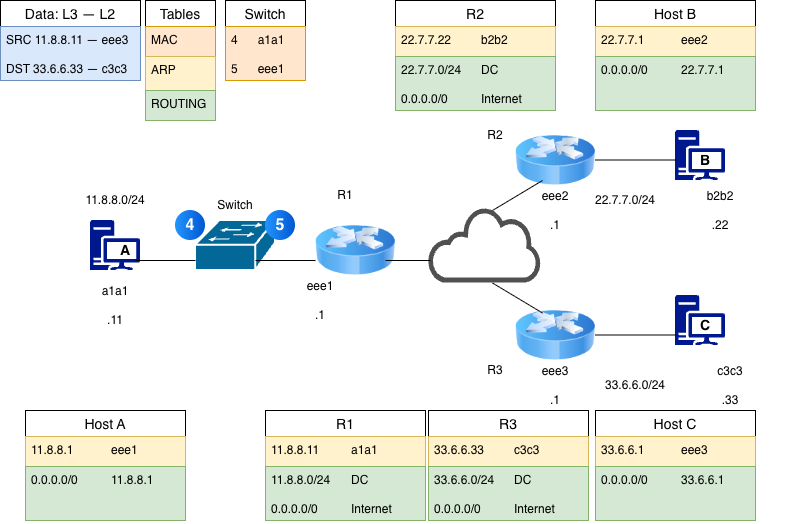

The diagram above was exported from draw.io. Its source (the exported page's mxGraphModel, read from the mxfile embedded in the PNG):
<mxGraphModel dx="934" dy="604" grid="1" gridSize="10" guides="1" tooltips="1" connect="1" arrows="1" fold="1" page="1" pageScale="1" pageWidth="850" pageHeight="1100" math="0" shadow="0">
  <root>
    <mxCell id="0" />
    <mxCell id="1" parent="0" />
    <mxCell id="vCc4e86P4NsfJiHIO7cD-1" parent="1" style="sketch=0;aspect=fixed;pointerEvents=1;shadow=0;dashed=0;html=1;strokeColor=none;labelPosition=center;verticalLabelPosition=bottom;verticalAlign=top;align=center;fillColor=#00188D;shape=mxgraph.mscae.enterprise.workstation_client" value="" vertex="1">
      <mxGeometry height="50" width="50" x="95" y="280" as="geometry" />
    </mxCell>
    <mxCell id="vCc4e86P4NsfJiHIO7cD-3" parent="1" style="sketch=0;aspect=fixed;pointerEvents=1;shadow=0;dashed=0;html=1;strokeColor=none;labelPosition=center;verticalLabelPosition=bottom;verticalAlign=top;align=center;fillColor=#00188D;shape=mxgraph.mscae.enterprise.workstation_client" value="" vertex="1">
      <mxGeometry height="50" width="50" x="680" y="190" as="geometry" />
    </mxCell>
    <mxCell id="vCc4e86P4NsfJiHIO7cD-4" parent="1" style="sketch=0;aspect=fixed;pointerEvents=1;shadow=0;dashed=0;html=1;strokeColor=none;labelPosition=center;verticalLabelPosition=bottom;verticalAlign=top;align=center;fillColor=#00188D;shape=mxgraph.mscae.enterprise.workstation_client" value="" vertex="1">
      <mxGeometry height="50" width="50" x="680" y="355" as="geometry" />
    </mxCell>
    <mxCell id="vCc4e86P4NsfJiHIO7cD-5" parent="1" style="image;html=1;image=img/lib/clip_art/networking/Router_Icon_128x128.png" value="" vertex="1">
      <mxGeometry height="80" width="80" x="320" y="270" as="geometry" />
    </mxCell>
    <mxCell id="vCc4e86P4NsfJiHIO7cD-6" parent="1" style="image;html=1;image=img/lib/clip_art/networking/Router_Icon_128x128.png" value="" vertex="1">
      <mxGeometry height="80" width="80" x="520" y="355" as="geometry" />
    </mxCell>
    <mxCell id="vCc4e86P4NsfJiHIO7cD-7" parent="1" style="image;html=1;image=img/lib/clip_art/networking/Router_Icon_128x128.png" value="" vertex="1">
      <mxGeometry height="80" width="80" x="520" y="180" as="geometry" />
    </mxCell>
    <mxCell id="vCc4e86P4NsfJiHIO7cD-8" parent="1" style="strokeColor=#ffffff;sketch=0;html=1;pointerEvents=1;dashed=0;fillColor=#036897;strokeWidth=2;verticalLabelPosition=bottom;verticalAlign=top;align=center;outlineConnect=0;shape=mxgraph.cisco.switches.workgroup_switch;" value="" vertex="1">
      <mxGeometry height="50" width="80" x="200" y="280" as="geometry" />
    </mxCell>
    <mxCell id="vCc4e86P4NsfJiHIO7cD-10" parent="1" style="sketch=0;pointerEvents=1;shadow=0;dashed=0;html=1;strokeColor=none;fillColor=#505050;labelPosition=center;verticalLabelPosition=bottom;outlineConnect=0;verticalAlign=top;align=center;shape=mxgraph.office.clouds.cloud;" value="" vertex="1">
      <mxGeometry height="75" width="114" x="433" y="267.5" as="geometry" />
    </mxCell>
    <mxCell id="vCc4e86P4NsfJiHIO7cD-17" parent="1" style="swimlane;fontStyle=0;childLayout=stackLayout;horizontal=1;startSize=26;horizontalStack=0;resizeParent=1;resizeParentMax=0;resizeLast=0;collapsible=1;marginBottom=0;align=center;fontSize=14;" value="Tables" vertex="1">
      <mxGeometry height="120" width="70" x="150" y="60" as="geometry" />
    </mxCell>
    <mxCell id="vCc4e86P4NsfJiHIO7cD-18" parent="vCc4e86P4NsfJiHIO7cD-17" style="text;strokeColor=#d79b00;fillColor=#ffe6cc;spacingLeft=4;spacingRight=4;overflow=hidden;rotatable=0;points=[[0,0.5],[1,0.5]];portConstraint=eastwest;fontSize=12;whiteSpace=wrap;html=1;" value="MAC" vertex="1">
      <mxGeometry height="30" width="70" y="26" as="geometry" />
    </mxCell>
    <mxCell id="vCc4e86P4NsfJiHIO7cD-19" parent="vCc4e86P4NsfJiHIO7cD-17" style="text;strokeColor=#d6b656;fillColor=#fff2cc;spacingLeft=4;spacingRight=4;overflow=hidden;rotatable=0;points=[[0,0.5],[1,0.5]];portConstraint=eastwest;fontSize=12;whiteSpace=wrap;html=1;" value="ARP" vertex="1">
      <mxGeometry height="34" width="70" y="56" as="geometry" />
    </mxCell>
    <mxCell id="vCc4e86P4NsfJiHIO7cD-20" parent="vCc4e86P4NsfJiHIO7cD-17" style="text;strokeColor=#82b366;fillColor=#d5e8d4;spacingLeft=4;spacingRight=4;overflow=hidden;rotatable=0;points=[[0,0.5],[1,0.5]];portConstraint=eastwest;fontSize=12;whiteSpace=wrap;html=1;" value="ROUTING" vertex="1">
      <mxGeometry height="30" width="70" y="90" as="geometry" />
    </mxCell>
    <mxCell id="vCc4e86P4NsfJiHIO7cD-21" parent="1" style="swimlane;fontStyle=0;childLayout=stackLayout;horizontal=1;startSize=26;horizontalStack=0;resizeParent=1;resizeParentMax=0;resizeLast=0;collapsible=1;marginBottom=0;align=center;fontSize=14;" value="R2" vertex="1">
      <mxGeometry height="110" width="160" x="400" y="60" as="geometry" />
    </mxCell>
    <mxCell id="vCc4e86P4NsfJiHIO7cD-22" parent="vCc4e86P4NsfJiHIO7cD-21" style="text;strokeColor=#d6b656;fillColor=#fff2cc;spacingLeft=4;spacingRight=4;overflow=hidden;rotatable=0;points=[[0,0.5],[1,0.5]];portConstraint=eastwest;fontSize=12;whiteSpace=wrap;html=1;" value="22.7.7.22 &lt;span style=&quot;white-space: pre;&quot;&gt;&#09;&lt;/span&gt;b2b2" vertex="1">
      <mxGeometry height="30" width="160" y="26" as="geometry" />
    </mxCell>
    <mxCell id="vCc4e86P4NsfJiHIO7cD-23" parent="vCc4e86P4NsfJiHIO7cD-21" style="text;strokeColor=#82b366;fillColor=#d5e8d4;spacingLeft=4;spacingRight=4;overflow=hidden;rotatable=0;points=[[0,0.5],[1,0.5]];portConstraint=eastwest;fontSize=12;whiteSpace=wrap;html=1;" value="22.7.7.0/24 &lt;span style=&quot;white-space: pre;&quot;&gt;&#09;&lt;/span&gt;DC&amp;nbsp;&lt;div&gt;&lt;br&gt;&lt;/div&gt;&lt;div&gt;0.0.0.0/0&amp;nbsp;&lt;span style=&quot;white-space: pre;&quot;&gt;&#09;&lt;/span&gt;&lt;span style=&quot;white-space: pre;&quot;&gt;&#09;&lt;/span&gt;Internet&lt;/div&gt;" vertex="1">
      <mxGeometry height="54" width="160" y="56" as="geometry" />
    </mxCell>
    <mxCell id="vCc4e86P4NsfJiHIO7cD-25" parent="1" style="swimlane;fontStyle=0;childLayout=stackLayout;horizontal=1;startSize=26;horizontalStack=0;resizeParent=1;resizeParentMax=0;resizeLast=0;collapsible=1;marginBottom=0;align=center;fontSize=14;" value="Host B" vertex="1">
      <mxGeometry height="110" width="160" x="600" y="60" as="geometry" />
    </mxCell>
    <mxCell id="vCc4e86P4NsfJiHIO7cD-26" parent="vCc4e86P4NsfJiHIO7cD-25" style="text;strokeColor=#d6b656;fillColor=#fff2cc;spacingLeft=4;spacingRight=4;overflow=hidden;rotatable=0;points=[[0,0.5],[1,0.5]];portConstraint=eastwest;fontSize=12;whiteSpace=wrap;html=1;" value="22.7.7.1 &lt;span style=&quot;white-space: pre;&quot;&gt;&#09;&lt;/span&gt;&lt;span style=&quot;white-space: pre;&quot;&gt;&#09;&lt;/span&gt;eee2" vertex="1">
      <mxGeometry height="30" width="160" y="26" as="geometry" />
    </mxCell>
    <mxCell id="vCc4e86P4NsfJiHIO7cD-27" parent="vCc4e86P4NsfJiHIO7cD-25" style="text;strokeColor=#82b366;fillColor=#d5e8d4;spacingLeft=4;spacingRight=4;overflow=hidden;rotatable=0;points=[[0,0.5],[1,0.5]];portConstraint=eastwest;fontSize=12;whiteSpace=wrap;html=1;" value="&lt;div&gt;&lt;span style=&quot;background-color: transparent; color: light-dark(rgb(0, 0, 0), rgb(255, 255, 255));&quot;&gt;0.0.0.0/0&amp;nbsp;&lt;span style=&quot;white-space: pre;&quot;&gt;&#09;&lt;/span&gt;&lt;span style=&quot;white-space: pre;&quot;&gt;&#09;&lt;/span&gt;&lt;/span&gt;&lt;span style=&quot;background-color: transparent; color: light-dark(rgb(0, 0, 0), rgb(255, 255, 255));&quot;&gt;22.7.7.1&lt;/span&gt;&lt;/div&gt;" vertex="1">
      <mxGeometry height="54" width="160" y="56" as="geometry" />
    </mxCell>
    <mxCell id="vCc4e86P4NsfJiHIO7cD-28" parent="1" style="swimlane;fontStyle=0;childLayout=stackLayout;horizontal=1;startSize=26;horizontalStack=0;resizeParent=1;resizeParentMax=0;resizeLast=0;collapsible=1;marginBottom=0;align=center;fontSize=14;" value="Switch" vertex="1">
      <mxGeometry height="80" width="80" x="230" y="60" as="geometry" />
    </mxCell>
    <mxCell id="vCc4e86P4NsfJiHIO7cD-30" parent="vCc4e86P4NsfJiHIO7cD-28" style="text;strokeColor=#d79b00;fillColor=#ffe6cc;spacingLeft=4;spacingRight=4;overflow=hidden;rotatable=0;points=[[0,0.5],[1,0.5]];portConstraint=eastwest;fontSize=12;whiteSpace=wrap;html=1;" value="&lt;div&gt;4 &lt;span style=&quot;white-space: pre;&quot;&gt;&#09;&lt;/span&gt;a1a1&lt;/div&gt;&lt;div&gt;&lt;br&gt;&lt;/div&gt;&lt;div&gt;5 &lt;span style=&quot;white-space: pre;&quot;&gt;&#09;&lt;/span&gt;eee1&lt;/div&gt;" vertex="1">
      <mxGeometry height="54" width="80" y="26" as="geometry" />
    </mxCell>
    <mxCell id="vCc4e86P4NsfJiHIO7cD-31" parent="1" style="swimlane;fontStyle=0;childLayout=stackLayout;horizontal=1;startSize=26;horizontalStack=0;resizeParent=1;resizeParentMax=0;resizeLast=0;collapsible=1;marginBottom=0;align=center;fontSize=14;" value="Data: L3 — L2" vertex="1">
      <mxGeometry height="80" width="140" x="5" y="60" as="geometry" />
    </mxCell>
    <mxCell id="vCc4e86P4NsfJiHIO7cD-33" parent="vCc4e86P4NsfJiHIO7cD-31" style="text;strokeColor=#6c8ebf;fillColor=#dae8fc;spacingLeft=4;spacingRight=4;overflow=hidden;rotatable=0;points=[[0,0.5],[1,0.5]];portConstraint=eastwest;fontSize=12;whiteSpace=wrap;html=1;" value="SRC 11.8.8.11 — eee3&lt;div&gt;&lt;br&gt;&lt;/div&gt;&lt;div&gt;DST 33.6.6.33 — c3c3&lt;/div&gt;" vertex="1">
      <mxGeometry height="54" width="140" y="26" as="geometry" />
    </mxCell>
    <mxCell id="vCc4e86P4NsfJiHIO7cD-35" parent="1" style="text;html=1;whiteSpace=wrap;strokeColor=none;fillColor=none;align=center;verticalAlign=middle;rounded=0;" value="a1a1&lt;div&gt;&lt;br&gt;&lt;/div&gt;&lt;div&gt;.11&lt;/div&gt;" vertex="1">
      <mxGeometry height="70" width="120" x="60" y="330" as="geometry" />
    </mxCell>
    <mxCell id="vCc4e86P4NsfJiHIO7cD-37" parent="1" style="text;html=1;whiteSpace=wrap;strokeColor=none;fillColor=none;align=center;verticalAlign=middle;rounded=0;" value="11.8.8.0/24" vertex="1">
      <mxGeometry height="40" width="160" x="40" y="240" as="geometry" />
    </mxCell>
    <mxCell id="vCc4e86P4NsfJiHIO7cD-39" parent="1" style="ellipse;whiteSpace=wrap;html=1;aspect=fixed;rotation=0;gradientColor=#0057D2;strokeColor=none;gradientDirection=east;fillColor=#2395FF;rounded=0;pointerEvents=0;fontFamily=Helvetica;fontSize=16;fontColor=#FFFFFF;spacingTop=4;spacingBottom=4;spacingLeft=4;spacingRight=4;points=[];fontStyle=1" value="4" vertex="1">
      <mxGeometry height="30" width="30" x="180" y="270" as="geometry" />
    </mxCell>
    <mxCell id="vCc4e86P4NsfJiHIO7cD-40" parent="1" style="ellipse;whiteSpace=wrap;html=1;aspect=fixed;rotation=0;gradientColor=#0057D2;strokeColor=none;gradientDirection=east;fillColor=#2395FF;rounded=0;pointerEvents=0;fontFamily=Helvetica;fontSize=16;fontColor=#FFFFFF;spacingTop=4;spacingBottom=4;spacingLeft=4;spacingRight=4;points=[];fontStyle=1" value="5" vertex="1">
      <mxGeometry height="30" width="30" x="270" y="270" as="geometry" />
    </mxCell>
    <mxCell id="vCc4e86P4NsfJiHIO7cD-41" parent="1" style="text;html=1;whiteSpace=wrap;strokeColor=none;fillColor=none;align=center;verticalAlign=middle;rounded=0;" value="Switch" vertex="1">
      <mxGeometry height="30" width="60" x="210" y="250" as="geometry" />
    </mxCell>
    <mxCell id="vCc4e86P4NsfJiHIO7cD-42" parent="1" style="text;html=1;whiteSpace=wrap;strokeColor=none;fillColor=none;align=center;verticalAlign=middle;rounded=0;" value="eee1&lt;div&gt;&lt;br&gt;&lt;/div&gt;&lt;div&gt;.1&lt;/div&gt;" vertex="1">
      <mxGeometry height="60" width="110" x="270" y="330" as="geometry" />
    </mxCell>
    <mxCell id="vCc4e86P4NsfJiHIO7cD-43" parent="1" style="text;html=1;whiteSpace=wrap;strokeColor=none;fillColor=none;align=center;verticalAlign=middle;rounded=0;" value="22.7.7.0/24" vertex="1">
      <mxGeometry height="40" width="160" x="550" y="240" as="geometry" />
    </mxCell>
    <mxCell id="vCc4e86P4NsfJiHIO7cD-44" parent="1" style="text;html=1;whiteSpace=wrap;strokeColor=none;fillColor=none;align=center;verticalAlign=middle;rounded=0;" value="33.6.6.0/24" vertex="1">
      <mxGeometry height="40" width="160" x="560" y="425" as="geometry" />
    </mxCell>
    <mxCell id="vCc4e86P4NsfJiHIO7cD-45" parent="1" style="text;html=1;whiteSpace=wrap;strokeColor=none;fillColor=none;align=center;verticalAlign=middle;rounded=0;" value="eee2&lt;div&gt;&lt;br&gt;&lt;/div&gt;&lt;div&gt;.1&lt;/div&gt;" vertex="1">
      <mxGeometry height="60" width="110" x="505" y="240" as="geometry" />
    </mxCell>
    <mxCell id="vCc4e86P4NsfJiHIO7cD-46" parent="1" style="text;html=1;whiteSpace=wrap;strokeColor=none;fillColor=none;align=center;verticalAlign=middle;rounded=0;" value="&lt;div&gt;b2b2&lt;/div&gt;&lt;div&gt;&lt;br&gt;&lt;/div&gt;&lt;div&gt;.22&lt;/div&gt;" vertex="1">
      <mxGeometry height="60" width="110" x="670" y="240" as="geometry" />
    </mxCell>
    <mxCell id="vCc4e86P4NsfJiHIO7cD-47" parent="1" style="text;html=1;whiteSpace=wrap;strokeColor=none;fillColor=none;align=center;verticalAlign=middle;rounded=0;" value="&lt;div&gt;c3c3&lt;/div&gt;&lt;div&gt;&lt;br&gt;&lt;/div&gt;&lt;div&gt;.33&lt;/div&gt;" vertex="1">
      <mxGeometry height="60" width="110" x="680" y="415" as="geometry" />
    </mxCell>
    <mxCell id="vCc4e86P4NsfJiHIO7cD-48" parent="1" style="text;html=1;whiteSpace=wrap;strokeColor=none;fillColor=none;align=center;verticalAlign=middle;rounded=0;" value="eee3&lt;div&gt;&lt;br&gt;&lt;/div&gt;&lt;div&gt;.1&lt;/div&gt;" vertex="1">
      <mxGeometry height="60" width="110" x="505" y="415" as="geometry" />
    </mxCell>
    <mxCell id="vCc4e86P4NsfJiHIO7cD-49" parent="1" style="text;html=1;whiteSpace=wrap;strokeColor=none;fillColor=none;align=center;verticalAlign=middle;rounded=0;" value="R1" vertex="1">
      <mxGeometry height="30" width="60" x="320" y="240" as="geometry" />
    </mxCell>
    <mxCell id="vCc4e86P4NsfJiHIO7cD-50" parent="1" style="text;html=1;whiteSpace=wrap;strokeColor=none;fillColor=none;align=center;verticalAlign=middle;rounded=0;" value="R2" vertex="1">
      <mxGeometry height="30" width="60" x="470" y="180" as="geometry" />
    </mxCell>
    <mxCell id="vCc4e86P4NsfJiHIO7cD-51" parent="1" style="text;html=1;whiteSpace=wrap;strokeColor=none;fillColor=none;align=center;verticalAlign=middle;rounded=0;" value="R3" vertex="1">
      <mxGeometry height="30" width="60" x="470" y="415" as="geometry" />
    </mxCell>
    <mxCell id="vCc4e86P4NsfJiHIO7cD-53" edge="1" parent="1" style="endArrow=none;html=1;rounded=0;" value="">
      <mxGeometry relative="1" as="geometry">
        <mxPoint x="600" y="394.5" as="sourcePoint" />
        <mxPoint x="680" y="394.5" as="targetPoint" />
      </mxGeometry>
    </mxCell>
    <mxCell id="vCc4e86P4NsfJiHIO7cD-54" edge="1" parent="1" style="endArrow=none;html=1;rounded=0;" value="">
      <mxGeometry relative="1" as="geometry">
        <mxPoint x="497" y="270" as="sourcePoint" />
        <mxPoint x="547" y="240" as="targetPoint" />
      </mxGeometry>
    </mxCell>
    <mxCell id="vCc4e86P4NsfJiHIO7cD-55" edge="1" parent="1" style="endArrow=none;html=1;rounded=0;" value="">
      <mxGeometry relative="1" as="geometry">
        <mxPoint x="390" y="320" as="sourcePoint" />
        <mxPoint x="435" y="320" as="targetPoint" />
      </mxGeometry>
    </mxCell>
    <mxCell id="vCc4e86P4NsfJiHIO7cD-57" edge="1" parent="1" style="endArrow=none;html=1;rounded=0;" value="">
      <mxGeometry relative="1" as="geometry">
        <mxPoint x="260" y="320" as="sourcePoint" />
        <mxPoint x="320" y="320" as="targetPoint" />
      </mxGeometry>
    </mxCell>
    <mxCell id="vCc4e86P4NsfJiHIO7cD-58" edge="1" parent="1" style="endArrow=none;html=1;rounded=0;" value="">
      <mxGeometry relative="1" as="geometry">
        <mxPoint x="600" y="219.5" as="sourcePoint" />
        <mxPoint x="680" y="219.5" as="targetPoint" />
      </mxGeometry>
    </mxCell>
    <mxCell id="vCc4e86P4NsfJiHIO7cD-59" edge="1" parent="1" style="endArrow=none;html=1;rounded=0;" value="">
      <mxGeometry relative="1" as="geometry">
        <mxPoint x="140" y="320" as="sourcePoint" />
        <mxPoint x="200" y="320" as="targetPoint" />
      </mxGeometry>
    </mxCell>
    <mxCell id="vCc4e86P4NsfJiHIO7cD-60" edge="1" parent="1" style="endArrow=none;html=1;rounded=0;" value="">
      <mxGeometry relative="1" as="geometry">
        <mxPoint x="497" y="342.5" as="sourcePoint" />
        <mxPoint x="547" y="372.5" as="targetPoint" />
      </mxGeometry>
    </mxCell>
    <mxCell id="RIUlchV-tle6V0aU8Kgs-1" parent="1" style="swimlane;fontStyle=0;childLayout=stackLayout;horizontal=1;startSize=26;horizontalStack=0;resizeParent=1;resizeParentMax=0;resizeLast=0;collapsible=1;marginBottom=0;align=center;fontSize=14;" value="Host C" vertex="1">
      <mxGeometry height="110" width="160" x="600" y="470" as="geometry" />
    </mxCell>
    <mxCell id="RIUlchV-tle6V0aU8Kgs-2" parent="RIUlchV-tle6V0aU8Kgs-1" style="text;strokeColor=#d6b656;fillColor=#fff2cc;spacingLeft=4;spacingRight=4;overflow=hidden;rotatable=0;points=[[0,0.5],[1,0.5]];portConstraint=eastwest;fontSize=12;whiteSpace=wrap;html=1;" value="33.6.6.1 &lt;span style=&quot;white-space: pre;&quot;&gt;&#09;&lt;/span&gt;&lt;span style=&quot;white-space: pre;&quot;&gt;&#09;&lt;/span&gt;eee3" vertex="1">
      <mxGeometry height="30" width="160" y="26" as="geometry" />
    </mxCell>
    <mxCell id="RIUlchV-tle6V0aU8Kgs-3" parent="RIUlchV-tle6V0aU8Kgs-1" style="text;strokeColor=#82b366;fillColor=#d5e8d4;spacingLeft=4;spacingRight=4;overflow=hidden;rotatable=0;points=[[0,0.5],[1,0.5]];portConstraint=eastwest;fontSize=12;whiteSpace=wrap;html=1;" value="&lt;div&gt;&lt;span style=&quot;background-color: transparent; color: light-dark(rgb(0, 0, 0), rgb(255, 255, 255));&quot;&gt;0.0.0.0/0 &lt;span style=&quot;white-space: pre;&quot;&gt;&#09;&lt;/span&gt;&lt;span style=&quot;white-space: pre;&quot;&gt;&#09;&lt;/span&gt;33.6.6.1&lt;/span&gt;&lt;/div&gt;" vertex="1">
      <mxGeometry height="54" width="160" y="56" as="geometry" />
    </mxCell>
    <mxCell id="RIUlchV-tle6V0aU8Kgs-4" parent="1" style="swimlane;fontStyle=0;childLayout=stackLayout;horizontal=1;startSize=26;horizontalStack=0;resizeParent=1;resizeParentMax=0;resizeLast=0;collapsible=1;marginBottom=0;align=center;fontSize=14;" value="Host A" vertex="1">
      <mxGeometry height="110" width="160" x="30" y="470" as="geometry" />
    </mxCell>
    <mxCell id="RIUlchV-tle6V0aU8Kgs-5" parent="RIUlchV-tle6V0aU8Kgs-4" style="text;strokeColor=#d6b656;fillColor=#fff2cc;spacingLeft=4;spacingRight=4;overflow=hidden;rotatable=0;points=[[0,0.5],[1,0.5]];portConstraint=eastwest;fontSize=12;whiteSpace=wrap;html=1;" value="11.8.8.1 &lt;span style=&quot;white-space: pre;&quot;&gt;&#09;&lt;/span&gt;&lt;span style=&quot;white-space: pre;&quot;&gt;&#09;&lt;/span&gt;eee1" vertex="1">
      <mxGeometry height="30" width="160" y="26" as="geometry" />
    </mxCell>
    <mxCell id="RIUlchV-tle6V0aU8Kgs-6" parent="RIUlchV-tle6V0aU8Kgs-4" style="text;strokeColor=#82b366;fillColor=#d5e8d4;spacingLeft=4;spacingRight=4;overflow=hidden;rotatable=0;points=[[0,0.5],[1,0.5]];portConstraint=eastwest;fontSize=12;whiteSpace=wrap;html=1;" value="&lt;div&gt;&lt;span style=&quot;background-color: transparent; color: light-dark(rgb(0, 0, 0), rgb(255, 255, 255));&quot;&gt;0.0.0.0/0 &lt;span style=&quot;white-space: pre;&quot;&gt;&#09;&lt;/span&gt;&lt;span style=&quot;white-space: pre;&quot;&gt;&#09;&lt;/span&gt;11.8.8.1&lt;/span&gt;&lt;/div&gt;" vertex="1">
      <mxGeometry height="54" width="160" y="56" as="geometry" />
    </mxCell>
    <mxCell id="RIUlchV-tle6V0aU8Kgs-7" parent="1" style="swimlane;fontStyle=0;childLayout=stackLayout;horizontal=1;startSize=26;horizontalStack=0;resizeParent=1;resizeParentMax=0;resizeLast=0;collapsible=1;marginBottom=0;align=center;fontSize=14;" value="R1" vertex="1">
      <mxGeometry height="110" width="160" x="270" y="470" as="geometry" />
    </mxCell>
    <mxCell id="RIUlchV-tle6V0aU8Kgs-8" parent="RIUlchV-tle6V0aU8Kgs-7" style="text;strokeColor=#d6b656;fillColor=#fff2cc;spacingLeft=4;spacingRight=4;overflow=hidden;rotatable=0;points=[[0,0.5],[1,0.5]];portConstraint=eastwest;fontSize=12;whiteSpace=wrap;html=1;" value="11.8.8.11 &lt;span style=&quot;white-space: pre;&quot;&gt;&#09;&lt;/span&gt;&lt;span style=&quot;white-space: pre;&quot;&gt;&#09;&lt;/span&gt;a1a1" vertex="1">
      <mxGeometry height="30" width="160" y="26" as="geometry" />
    </mxCell>
    <mxCell id="RIUlchV-tle6V0aU8Kgs-9" parent="RIUlchV-tle6V0aU8Kgs-7" style="text;strokeColor=#82b366;fillColor=#d5e8d4;spacingLeft=4;spacingRight=4;overflow=hidden;rotatable=0;points=[[0,0.5],[1,0.5]];portConstraint=eastwest;fontSize=12;whiteSpace=wrap;html=1;" value="11.8.8.0/24 &lt;span style=&quot;white-space: pre;&quot;&gt;&#09;&lt;/span&gt;DC&amp;nbsp;&lt;div&gt;&lt;br&gt;&lt;/div&gt;&lt;div&gt;0.0.0.0/0&amp;nbsp;&lt;span style=&quot;white-space: pre;&quot;&gt;&#09;&lt;/span&gt;&lt;span style=&quot;white-space: pre;&quot;&gt;&#09;&lt;/span&gt;Internet&lt;/div&gt;" vertex="1">
      <mxGeometry height="54" width="160" y="56" as="geometry" />
    </mxCell>
    <mxCell id="RIUlchV-tle6V0aU8Kgs-10" parent="1" style="swimlane;fontStyle=0;childLayout=stackLayout;horizontal=1;startSize=26;horizontalStack=0;resizeParent=1;resizeParentMax=0;resizeLast=0;collapsible=1;marginBottom=0;align=center;fontSize=14;" value="R3" vertex="1">
      <mxGeometry height="110" width="160" x="433" y="470" as="geometry" />
    </mxCell>
    <mxCell id="RIUlchV-tle6V0aU8Kgs-11" parent="RIUlchV-tle6V0aU8Kgs-10" style="text;strokeColor=#d6b656;fillColor=#fff2cc;spacingLeft=4;spacingRight=4;overflow=hidden;rotatable=0;points=[[0,0.5],[1,0.5]];portConstraint=eastwest;fontSize=12;whiteSpace=wrap;html=1;" value="33.6.6.33 &lt;span style=&quot;white-space: pre;&quot;&gt;&#09;&lt;/span&gt;c3c3" vertex="1">
      <mxGeometry height="30" width="160" y="26" as="geometry" />
    </mxCell>
    <mxCell id="RIUlchV-tle6V0aU8Kgs-12" parent="RIUlchV-tle6V0aU8Kgs-10" style="text;strokeColor=#82b366;fillColor=#d5e8d4;spacingLeft=4;spacingRight=4;overflow=hidden;rotatable=0;points=[[0,0.5],[1,0.5]];portConstraint=eastwest;fontSize=12;whiteSpace=wrap;html=1;" value="33.6.6.0/24&amp;nbsp;&lt;span style=&quot;white-space: pre;&quot;&gt;&#09;&lt;/span&gt;DC&amp;nbsp;&lt;div&gt;&lt;br&gt;&lt;/div&gt;&lt;div&gt;0.0.0.0/0&amp;nbsp;&lt;span style=&quot;white-space: pre;&quot;&gt;&#09;&lt;/span&gt;&lt;span style=&quot;white-space: pre;&quot;&gt;&#09;&lt;/span&gt;Internet&lt;/div&gt;" vertex="1">
      <mxGeometry height="54" width="160" y="56" as="geometry" />
    </mxCell>
    <mxCell id="RIUlchV-tle6V0aU8Kgs-13" parent="1" style="text;html=1;whiteSpace=wrap;strokeColor=none;fillColor=none;align=center;verticalAlign=middle;rounded=0;" value="&lt;font style=&quot;font-size: 14px;&quot;&gt;&lt;b&gt;A&lt;/b&gt;&lt;/font&gt;" vertex="1">
      <mxGeometry height="30" width="60" x="100" y="295" as="geometry" />
    </mxCell>
    <mxCell id="RIUlchV-tle6V0aU8Kgs-14" parent="1" style="text;html=1;whiteSpace=wrap;strokeColor=none;fillColor=none;align=center;verticalAlign=middle;rounded=0;" value="&lt;font style=&quot;font-size: 14px;&quot;&gt;&lt;b&gt;B&lt;/b&gt;&lt;/font&gt;" vertex="1">
      <mxGeometry height="30" width="60" x="680" y="205" as="geometry" />
    </mxCell>
    <mxCell id="RIUlchV-tle6V0aU8Kgs-15" parent="1" style="text;html=1;whiteSpace=wrap;strokeColor=none;fillColor=none;align=center;verticalAlign=middle;rounded=0;" value="&lt;font style=&quot;font-size: 14px;&quot;&gt;&lt;b&gt;C&lt;/b&gt;&lt;/font&gt;" vertex="1">
      <mxGeometry height="30" width="60" x="680" y="370" as="geometry" />
    </mxCell>
  </root>
</mxGraphModel>